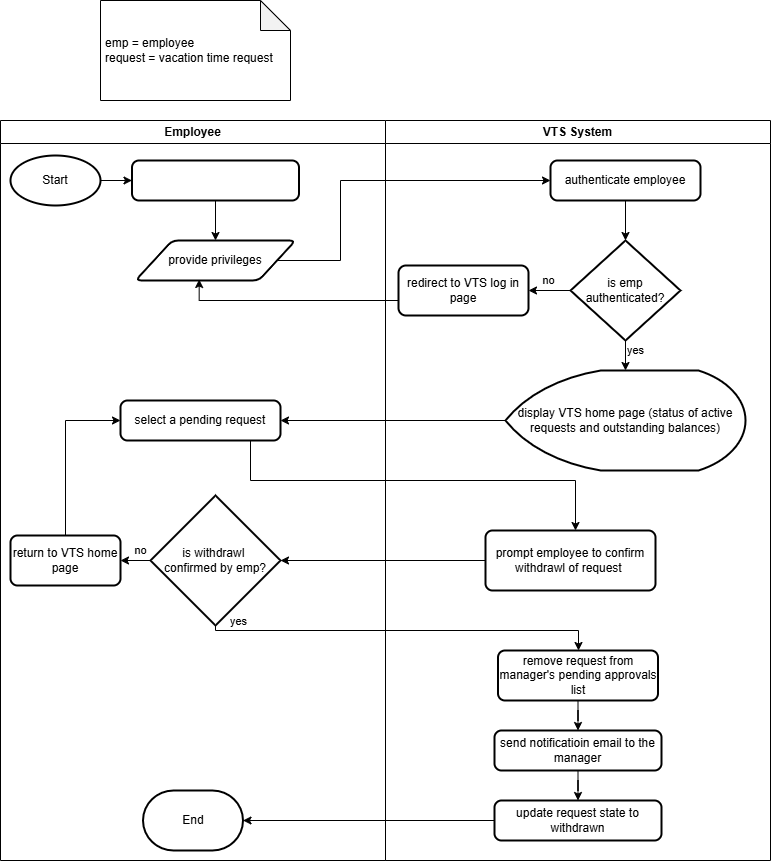

The diagram above was exported from draw.io. Its source (the exported page's mxGraphModel, read from the mxfile embedded in the PNG):
<mxGraphModel dx="1485" dy="2022" grid="1" gridSize="10" guides="1" tooltips="1" connect="1" arrows="1" fold="1" page="1" pageScale="1" pageWidth="850" pageHeight="1100" math="0" shadow="0">
  <root>
    <mxCell id="0" />
    <mxCell id="1" parent="0" />
    <mxCell id="9jmaTBKHegzGZ4Wjn8KV-1" parent="1" style="swimlane;whiteSpace=wrap;html=1;startSize=23;" value="Employee" vertex="1">
      <mxGeometry height="740" width="385" x="40" y="-960" as="geometry" />
    </mxCell>
    <mxCell id="9jmaTBKHegzGZ4Wjn8KV-2" edge="1" parent="9jmaTBKHegzGZ4Wjn8KV-1" source="9jmaTBKHegzGZ4Wjn8KV-3" style="edgeStyle=orthogonalEdgeStyle;rounded=0;orthogonalLoop=1;jettySize=auto;html=1;" target="9jmaTBKHegzGZ4Wjn8KV-4">
      <mxGeometry relative="1" as="geometry" />
    </mxCell>
    <mxCell id="9jmaTBKHegzGZ4Wjn8KV-3" parent="9jmaTBKHegzGZ4Wjn8KV-1" style="strokeWidth=2;html=1;shape=label;whiteSpace=wrap;fillColor=default;fontColor=default;strokeColor=default;rounded=1;align=center;verticalAlign=middle;arcSize=14;absoluteArcSize=1;fontFamily=Helvetica;fontSize=12;" value="&lt;font color=&quot;#ffffff&quot;&gt;navigate to VTS log in page&lt;/font&gt;" vertex="1">
      <mxGeometry height="40" width="167" x="131.5" y="40" as="geometry" />
    </mxCell>
    <mxCell id="9jmaTBKHegzGZ4Wjn8KV-4" parent="9jmaTBKHegzGZ4Wjn8KV-1" style="rounded=1;whiteSpace=wrap;html=1;absoluteArcSize=1;arcSize=12;strokeWidth=2;shape=parallelogram;perimeter=parallelogramPerimeter;size=0.23;" value="provide privileges" vertex="1">
      <mxGeometry height="40" width="160" x="135" y="120" as="geometry" />
    </mxCell>
    <mxCell id="9jmaTBKHegzGZ4Wjn8KV-10" parent="9jmaTBKHegzGZ4Wjn8KV-1" style="rounded=1;whiteSpace=wrap;html=1;absoluteArcSize=1;arcSize=14;strokeWidth=2;" value="select a pending request" vertex="1">
      <mxGeometry height="40" width="160" x="120" y="280" as="geometry" />
    </mxCell>
    <mxCell id="Ox6akvXQ1oFPz8c4agDL-21" edge="1" parent="9jmaTBKHegzGZ4Wjn8KV-1" source="9jmaTBKHegzGZ4Wjn8KV-13" style="edgeStyle=orthogonalEdgeStyle;rounded=0;orthogonalLoop=1;jettySize=auto;html=1;entryX=1;entryY=0.5;entryDx=0;entryDy=0;" target="9jmaTBKHegzGZ4Wjn8KV-19" value="no">
      <mxGeometry relative="1" x="0.2" y="-10" as="geometry">
        <mxPoint as="offset" />
      </mxGeometry>
    </mxCell>
    <mxCell id="9jmaTBKHegzGZ4Wjn8KV-13" parent="9jmaTBKHegzGZ4Wjn8KV-1" style="strokeWidth=2;html=1;shape=mxgraph.flowchart.decision;whiteSpace=wrap;" value="is withdrawl&amp;nbsp;&lt;div&gt;confirmed by emp?&lt;/div&gt;" vertex="1">
      <mxGeometry height="130" width="130" x="150" y="375" as="geometry" />
    </mxCell>
    <mxCell id="Ox6akvXQ1oFPz8c4agDL-22" edge="1" parent="9jmaTBKHegzGZ4Wjn8KV-1" source="9jmaTBKHegzGZ4Wjn8KV-19" style="edgeStyle=orthogonalEdgeStyle;rounded=0;orthogonalLoop=1;jettySize=auto;html=1;entryX=0;entryY=0.5;entryDx=0;entryDy=0;" target="9jmaTBKHegzGZ4Wjn8KV-10">
      <mxGeometry relative="1" as="geometry" />
    </mxCell>
    <mxCell id="9jmaTBKHegzGZ4Wjn8KV-19" parent="9jmaTBKHegzGZ4Wjn8KV-1" style="rounded=1;whiteSpace=wrap;html=1;absoluteArcSize=1;arcSize=14;strokeWidth=2;" value="return to VTS home page" vertex="1">
      <mxGeometry height="50" width="110" x="10" y="415" as="geometry" />
    </mxCell>
    <mxCell id="9gxscVlb88atR7DP5tnZ-3" edge="1" parent="9jmaTBKHegzGZ4Wjn8KV-1" source="9gxscVlb88atR7DP5tnZ-2" style="edgeStyle=orthogonalEdgeStyle;rounded=0;orthogonalLoop=1;jettySize=auto;html=1;entryX=0;entryY=0.5;entryDx=0;entryDy=0;" target="9jmaTBKHegzGZ4Wjn8KV-3">
      <mxGeometry relative="1" as="geometry" />
    </mxCell>
    <mxCell id="9gxscVlb88atR7DP5tnZ-2" parent="9jmaTBKHegzGZ4Wjn8KV-1" style="strokeWidth=2;html=1;shape=mxgraph.flowchart.start_1;whiteSpace=wrap;" value="Start" vertex="1">
      <mxGeometry height="50" width="90" x="10" y="35" as="geometry" />
    </mxCell>
    <mxCell id="9gxscVlb88atR7DP5tnZ-7" parent="9jmaTBKHegzGZ4Wjn8KV-1" style="strokeWidth=2;html=1;shape=mxgraph.flowchart.terminator;whiteSpace=wrap;" value="End" vertex="1">
      <mxGeometry height="60" width="100" x="142.5" y="670" as="geometry" />
    </mxCell>
    <mxCell id="9jmaTBKHegzGZ4Wjn8KV-5" parent="1" style="swimlane;whiteSpace=wrap;html=1;" value="VTS System" vertex="1">
      <mxGeometry height="740" width="385" x="425" y="-960" as="geometry" />
    </mxCell>
    <mxCell id="Ox6akvXQ1oFPz8c4agDL-2" edge="1" parent="9jmaTBKHegzGZ4Wjn8KV-5" source="9jmaTBKHegzGZ4Wjn8KV-6" style="edgeStyle=orthogonalEdgeStyle;rounded=0;orthogonalLoop=1;jettySize=auto;html=1;" target="9jmaTBKHegzGZ4Wjn8KV-7">
      <mxGeometry relative="1" as="geometry" />
    </mxCell>
    <mxCell id="9jmaTBKHegzGZ4Wjn8KV-6" parent="9jmaTBKHegzGZ4Wjn8KV-5" style="rounded=1;whiteSpace=wrap;html=1;absoluteArcSize=1;arcSize=14;strokeWidth=2;" value="authenticate employee" vertex="1">
      <mxGeometry height="40" width="150" x="165" y="40" as="geometry" />
    </mxCell>
    <mxCell id="Ox6akvXQ1oFPz8c4agDL-5" edge="1" parent="9jmaTBKHegzGZ4Wjn8KV-5" source="9jmaTBKHegzGZ4Wjn8KV-7" style="edgeStyle=orthogonalEdgeStyle;rounded=0;orthogonalLoop=1;jettySize=auto;html=1;" target="9jmaTBKHegzGZ4Wjn8KV-8" value="yes">
      <mxGeometry relative="1" x="0.2" y="10" as="geometry">
        <mxPoint as="offset" />
      </mxGeometry>
    </mxCell>
    <mxCell id="Ox6akvXQ1oFPz8c4agDL-16" edge="1" parent="9jmaTBKHegzGZ4Wjn8KV-5" source="9jmaTBKHegzGZ4Wjn8KV-7" style="edgeStyle=orthogonalEdgeStyle;rounded=0;orthogonalLoop=1;jettySize=auto;html=1;entryX=1;entryY=0.5;entryDx=0;entryDy=0;" target="Ox6akvXQ1oFPz8c4agDL-10" value="no">
      <mxGeometry relative="1" y="-10" as="geometry">
        <mxPoint as="offset" />
      </mxGeometry>
    </mxCell>
    <mxCell id="9jmaTBKHegzGZ4Wjn8KV-7" parent="9jmaTBKHegzGZ4Wjn8KV-5" style="strokeWidth=2;html=1;shape=mxgraph.flowchart.decision;whiteSpace=wrap;" value="is emp authenticated?" vertex="1">
      <mxGeometry height="100" width="110" x="185" y="120" as="geometry" />
    </mxCell>
    <mxCell id="9jmaTBKHegzGZ4Wjn8KV-8" parent="9jmaTBKHegzGZ4Wjn8KV-5" style="strokeWidth=2;html=1;shape=mxgraph.flowchart.display;whiteSpace=wrap;" value="display VTS home page (status of active requests and outstanding balances)" vertex="1">
      <mxGeometry height="100" width="240" x="120" y="250" as="geometry" />
    </mxCell>
    <mxCell id="9jmaTBKHegzGZ4Wjn8KV-9" parent="9jmaTBKHegzGZ4Wjn8KV-5" style="rounded=1;whiteSpace=wrap;html=1;absoluteArcSize=1;arcSize=14;strokeWidth=2;" value="prompt employee to confirm withdrawl of request&amp;nbsp;" vertex="1">
      <mxGeometry height="60" width="170" x="100" y="410" as="geometry" />
    </mxCell>
    <mxCell id="Ox6akvXQ1oFPz8c4agDL-26" edge="1" parent="9jmaTBKHegzGZ4Wjn8KV-5" source="9jmaTBKHegzGZ4Wjn8KV-14" style="edgeStyle=orthogonalEdgeStyle;rounded=0;orthogonalLoop=1;jettySize=auto;html=1;entryX=0.5;entryY=0;entryDx=0;entryDy=0;" target="9jmaTBKHegzGZ4Wjn8KV-15">
      <mxGeometry relative="1" as="geometry" />
    </mxCell>
    <mxCell id="9jmaTBKHegzGZ4Wjn8KV-14" parent="9jmaTBKHegzGZ4Wjn8KV-5" style="rounded=1;whiteSpace=wrap;html=1;absoluteArcSize=1;arcSize=14;strokeWidth=2;" value="remove request from manager's pending approvals list" vertex="1">
      <mxGeometry height="50" width="160" x="112.5" y="530" as="geometry" />
    </mxCell>
    <mxCell id="Ox6akvXQ1oFPz8c4agDL-40" edge="1" parent="9jmaTBKHegzGZ4Wjn8KV-5" source="9jmaTBKHegzGZ4Wjn8KV-15" style="edgeStyle=orthogonalEdgeStyle;rounded=0;orthogonalLoop=1;jettySize=auto;html=1;" target="9jmaTBKHegzGZ4Wjn8KV-18">
      <mxGeometry relative="1" as="geometry" />
    </mxCell>
    <mxCell id="9jmaTBKHegzGZ4Wjn8KV-15" parent="9jmaTBKHegzGZ4Wjn8KV-5" style="rounded=1;whiteSpace=wrap;html=1;absoluteArcSize=1;arcSize=14;strokeWidth=2;" value="send notificatioin email to the manager" vertex="1">
      <mxGeometry height="40" width="167" x="109" y="610" as="geometry" />
    </mxCell>
    <mxCell id="9jmaTBKHegzGZ4Wjn8KV-18" parent="9jmaTBKHegzGZ4Wjn8KV-5" style="strokeWidth=2;html=1;shape=label;whiteSpace=wrap;fillColor=default;fontColor=default;strokeColor=default;rounded=1;align=center;verticalAlign=middle;arcSize=14;absoluteArcSize=1;fontFamily=Helvetica;fontSize=12;" value="update request state to withdrawn" vertex="1">
      <mxGeometry height="40" width="167" x="109" y="680" as="geometry" />
    </mxCell>
    <mxCell id="Ox6akvXQ1oFPz8c4agDL-10" parent="9jmaTBKHegzGZ4Wjn8KV-5" style="rounded=1;whiteSpace=wrap;html=1;strokeWidth=2;" value="redirect to VTS log in page" vertex="1">
      <mxGeometry height="50" width="130" x="13" y="145" as="geometry" />
    </mxCell>
    <mxCell id="9jmaTBKHegzGZ4Wjn8KV-12" parent="1" style="shape=note;whiteSpace=wrap;html=1;backgroundOutline=1;darkOpacity=0.05;align=left;spacingLeft=3;" value="&lt;div&gt;emp = employee&lt;/div&gt;request = vacation time request" vertex="1">
      <mxGeometry height="100" width="190" x="140" y="-1080" as="geometry" />
    </mxCell>
    <mxCell id="Ox6akvXQ1oFPz8c4agDL-1" edge="1" parent="1" source="9jmaTBKHegzGZ4Wjn8KV-4" style="edgeStyle=orthogonalEdgeStyle;rounded=0;orthogonalLoop=1;jettySize=auto;html=1;entryX=0;entryY=0.5;entryDx=0;entryDy=0;" target="9jmaTBKHegzGZ4Wjn8KV-6">
      <mxGeometry relative="1" as="geometry">
        <Array as="points">
          <mxPoint x="380" y="-820" />
          <mxPoint x="380" y="-900" />
        </Array>
      </mxGeometry>
    </mxCell>
    <mxCell id="Ox6akvXQ1oFPz8c4agDL-17" edge="1" parent="1" source="9jmaTBKHegzGZ4Wjn8KV-8" style="edgeStyle=orthogonalEdgeStyle;rounded=0;orthogonalLoop=1;jettySize=auto;html=1;" target="9jmaTBKHegzGZ4Wjn8KV-10">
      <mxGeometry relative="1" as="geometry" />
    </mxCell>
    <mxCell id="Ox6akvXQ1oFPz8c4agDL-19" edge="1" parent="1" source="9jmaTBKHegzGZ4Wjn8KV-10" style="edgeStyle=orthogonalEdgeStyle;rounded=0;orthogonalLoop=1;jettySize=auto;html=1;" target="9jmaTBKHegzGZ4Wjn8KV-9">
      <mxGeometry relative="1" as="geometry">
        <Array as="points">
          <mxPoint x="290" y="-600" />
          <mxPoint x="615" y="-600" />
        </Array>
      </mxGeometry>
    </mxCell>
    <mxCell id="Ox6akvXQ1oFPz8c4agDL-20" edge="1" parent="1" source="9jmaTBKHegzGZ4Wjn8KV-9" style="edgeStyle=orthogonalEdgeStyle;rounded=0;orthogonalLoop=1;jettySize=auto;html=1;entryX=1;entryY=0.5;entryDx=0;entryDy=0;entryPerimeter=0;" target="9jmaTBKHegzGZ4Wjn8KV-13">
      <mxGeometry relative="1" as="geometry" />
    </mxCell>
    <mxCell id="Ox6akvXQ1oFPz8c4agDL-24" edge="1" parent="1" source="9jmaTBKHegzGZ4Wjn8KV-13" style="edgeStyle=orthogonalEdgeStyle;rounded=0;orthogonalLoop=1;jettySize=auto;html=1;exitX=0.5;exitY=1;exitDx=0;exitDy=0;exitPerimeter=0;" target="9jmaTBKHegzGZ4Wjn8KV-14">
      <mxGeometry relative="1" as="geometry">
        <Array as="points">
          <mxPoint x="255" y="-450" />
          <mxPoint x="618" y="-450" />
        </Array>
      </mxGeometry>
    </mxCell>
    <mxCell id="Ox6akvXQ1oFPz8c4agDL-25" connectable="0" parent="Ox6akvXQ1oFPz8c4agDL-24" style="edgeLabel;html=1;align=center;verticalAlign=middle;resizable=0;points=[];" value="yes" vertex="1">
      <mxGeometry relative="1" x="-0.4637" y="1" as="geometry">
        <mxPoint x="-76" y="-9" as="offset" />
      </mxGeometry>
    </mxCell>
    <mxCell id="9gxscVlb88atR7DP5tnZ-5" edge="1" parent="1" source="Ox6akvXQ1oFPz8c4agDL-10" style="edgeStyle=orthogonalEdgeStyle;rounded=0;orthogonalLoop=1;jettySize=auto;html=1;entryX=0.398;entryY=0.975;entryDx=0;entryDy=0;entryPerimeter=0;" target="9jmaTBKHegzGZ4Wjn8KV-4">
      <mxGeometry relative="1" as="geometry">
        <Array as="points">
          <mxPoint x="239" y="-780" />
        </Array>
      </mxGeometry>
    </mxCell>
    <mxCell id="9gxscVlb88atR7DP5tnZ-8" edge="1" parent="1" source="9jmaTBKHegzGZ4Wjn8KV-18" style="edgeStyle=orthogonalEdgeStyle;rounded=0;orthogonalLoop=1;jettySize=auto;html=1;" target="9gxscVlb88atR7DP5tnZ-7">
      <mxGeometry relative="1" as="geometry" />
    </mxCell>
  </root>
</mxGraphModel>